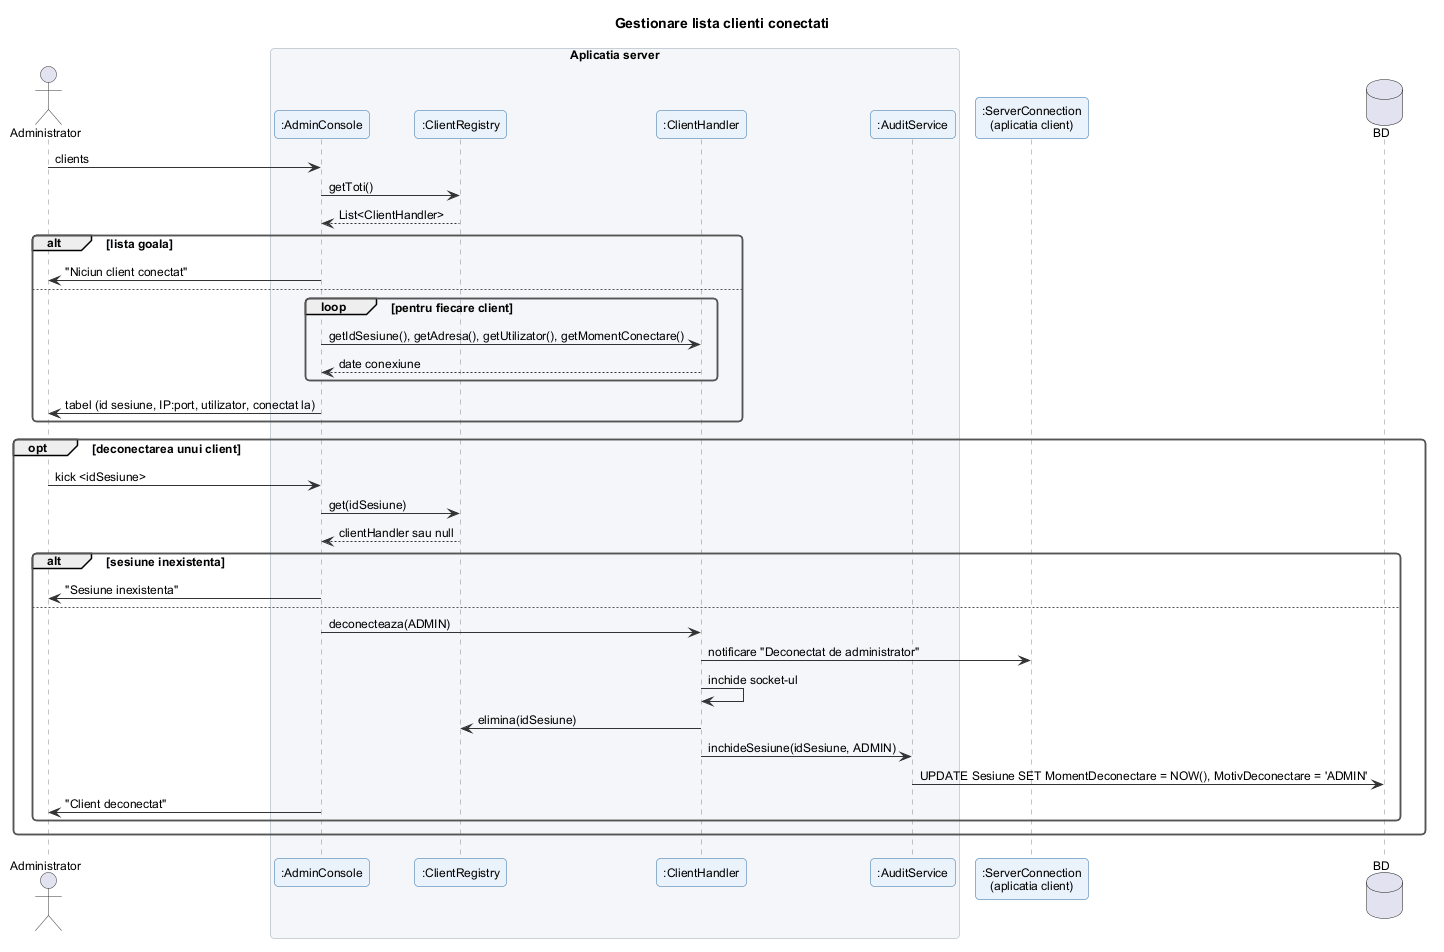

The diagram above was rendered by PlantUML. Its source (embedded in the PNG):
@startuml gestionare_clienti_conectati
!include ../_stil.iuml
title Gestionare lista clienti conectati

actor Administrator
box "Aplicatia server"
participant ":AdminConsole" as AC
participant ":ClientRegistry" as CR
participant ":ClientHandler" as CH
participant ":AuditService" as AS
end box
participant ":ServerConnection\n(aplicatia client)" as SC
database "BD" as DB

Administrator -> AC : clients
AC -> CR : getToti()
CR --> AC : List<ClientHandler>
alt lista goala
  AC -> Administrator : "Niciun client conectat"
else
  loop pentru fiecare client
    AC -> CH : getIdSesiune(), getAdresa(), getUtilizator(), getMomentConectare()
    CH --> AC : date conexiune
  end
  AC -> Administrator : tabel (id sesiune, IP:port, utilizator, conectat la)
end

opt deconectarea unui client
  Administrator -> AC : kick <idSesiune>
  AC -> CR : get(idSesiune)
  CR --> AC : clientHandler sau null
  alt sesiune inexistenta
    AC -> Administrator : "Sesiune inexistenta"
  else
    AC -> CH : deconecteaza(ADMIN)
    CH -> SC : notificare "Deconectat de administrator"
    CH -> CH : inchide socket-ul
    CH -> CR : elimina(idSesiune)
    CH -> AS : inchideSesiune(idSesiune, ADMIN)
    AS -> DB : UPDATE Sesiune SET MomentDeconectare = NOW(), MotivDeconectare = 'ADMIN'
    AC -> Administrator : "Client deconectat"
  end
end
@enduml